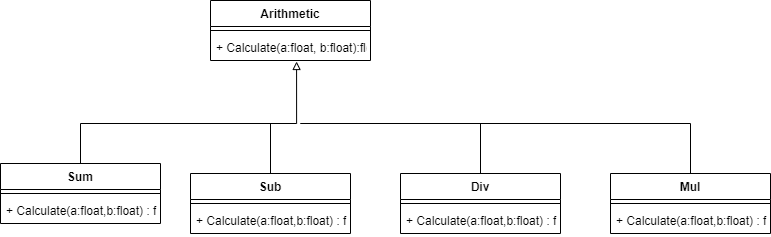

The diagram above was exported from draw.io. Its source (the exported page's mxGraphModel, read from the mxfile embedded in the PNG):
<mxGraphModel dx="1022" dy="590" grid="1" gridSize="10" guides="1" tooltips="1" connect="1" arrows="1" fold="1" page="1" pageScale="1" pageWidth="850" pageHeight="1100" math="0" shadow="0">
  <root>
    <mxCell id="0" />
    <mxCell id="1" parent="0" />
    <mxCell id="91NK0xzH_NqW25ouUP04-1" value="Arithmetic" style="swimlane;fontStyle=1;align=center;verticalAlign=top;childLayout=stackLayout;horizontal=1;startSize=26;horizontalStack=0;resizeParent=1;resizeParentMax=0;resizeLast=0;collapsible=1;marginBottom=0;" parent="1" vertex="1">
      <mxGeometry x="273" y="67" width="160" height="60" as="geometry" />
    </mxCell>
    <mxCell id="91NK0xzH_NqW25ouUP04-3" value="" style="line;strokeWidth=1;fillColor=none;align=left;verticalAlign=middle;spacingTop=-1;spacingLeft=3;spacingRight=3;rotatable=0;labelPosition=right;points=[];portConstraint=eastwest;" parent="91NK0xzH_NqW25ouUP04-1" vertex="1">
      <mxGeometry y="26" width="160" height="8" as="geometry" />
    </mxCell>
    <mxCell id="91NK0xzH_NqW25ouUP04-4" value="+ Calculate(a:float, b:float):float" style="text;strokeColor=none;fillColor=none;align=left;verticalAlign=top;spacingLeft=4;spacingRight=4;overflow=hidden;rotatable=0;points=[[0,0.5],[1,0.5]];portConstraint=eastwest;" parent="91NK0xzH_NqW25ouUP04-1" vertex="1">
      <mxGeometry y="34" width="160" height="26" as="geometry" />
    </mxCell>
    <mxCell id="91NK0xzH_NqW25ouUP04-25" style="edgeStyle=orthogonalEdgeStyle;rounded=0;orthogonalLoop=1;jettySize=auto;html=1;exitX=0.5;exitY=0;exitDx=0;exitDy=0;entryX=0.538;entryY=1.038;entryDx=0;entryDy=0;entryPerimeter=0;endArrow=block;endFill=0;" parent="1" source="91NK0xzH_NqW25ouUP04-7" target="91NK0xzH_NqW25ouUP04-4" edge="1">
      <mxGeometry relative="1" as="geometry">
        <Array as="points">
          <mxPoint x="143" y="190" />
          <mxPoint x="359" y="190" />
        </Array>
      </mxGeometry>
    </mxCell>
    <mxCell id="91NK0xzH_NqW25ouUP04-7" value="Sum" style="swimlane;fontStyle=1;align=center;verticalAlign=top;childLayout=stackLayout;horizontal=1;startSize=26;horizontalStack=0;resizeParent=1;resizeParentMax=0;resizeLast=0;collapsible=1;marginBottom=0;" parent="1" vertex="1">
      <mxGeometry x="63" y="230" width="160" height="60" as="geometry" />
    </mxCell>
    <mxCell id="91NK0xzH_NqW25ouUP04-11" value="" style="line;strokeWidth=1;fillColor=none;align=left;verticalAlign=middle;spacingTop=-1;spacingLeft=3;spacingRight=3;rotatable=0;labelPosition=right;points=[];portConstraint=eastwest;" parent="91NK0xzH_NqW25ouUP04-7" vertex="1">
      <mxGeometry y="26" width="160" height="8" as="geometry" />
    </mxCell>
    <mxCell id="91NK0xzH_NqW25ouUP04-12" value="+ Calculate(a:float,b:float) : float" style="text;strokeColor=none;fillColor=none;align=left;verticalAlign=top;spacingLeft=4;spacingRight=4;overflow=hidden;rotatable=0;points=[[0,0.5],[1,0.5]];portConstraint=eastwest;" parent="91NK0xzH_NqW25ouUP04-7" vertex="1">
      <mxGeometry y="34" width="160" height="26" as="geometry" />
    </mxCell>
    <mxCell id="91NK0xzH_NqW25ouUP04-26" style="edgeStyle=orthogonalEdgeStyle;rounded=0;orthogonalLoop=1;jettySize=auto;html=1;exitX=0.5;exitY=0;exitDx=0;exitDy=0;endArrow=none;endFill=0;" parent="1" source="91NK0xzH_NqW25ouUP04-19" edge="1">
      <mxGeometry relative="1" as="geometry">
        <mxPoint x="333" y="190" as="targetPoint" />
      </mxGeometry>
    </mxCell>
    <mxCell id="91NK0xzH_NqW25ouUP04-19" value="Sub" style="swimlane;fontStyle=1;align=center;verticalAlign=top;childLayout=stackLayout;horizontal=1;startSize=26;horizontalStack=0;resizeParent=1;resizeParentMax=0;resizeLast=0;collapsible=1;marginBottom=0;" parent="1" vertex="1">
      <mxGeometry x="253" y="240" width="160" height="60" as="geometry" />
    </mxCell>
    <mxCell id="91NK0xzH_NqW25ouUP04-20" value="" style="line;strokeWidth=1;fillColor=none;align=left;verticalAlign=middle;spacingTop=-1;spacingLeft=3;spacingRight=3;rotatable=0;labelPosition=right;points=[];portConstraint=eastwest;" parent="91NK0xzH_NqW25ouUP04-19" vertex="1">
      <mxGeometry y="26" width="160" height="8" as="geometry" />
    </mxCell>
    <mxCell id="91NK0xzH_NqW25ouUP04-21" value="+ Calculate(a:float,b:float) : float" style="text;strokeColor=none;fillColor=none;align=left;verticalAlign=top;spacingLeft=4;spacingRight=4;overflow=hidden;rotatable=0;points=[[0,0.5],[1,0.5]];portConstraint=eastwest;" parent="91NK0xzH_NqW25ouUP04-19" vertex="1">
      <mxGeometry y="34" width="160" height="26" as="geometry" />
    </mxCell>
    <mxCell id="91NK0xzH_NqW25ouUP04-27" style="edgeStyle=orthogonalEdgeStyle;rounded=0;orthogonalLoop=1;jettySize=auto;html=1;exitX=0.5;exitY=0;exitDx=0;exitDy=0;endArrow=none;endFill=0;" parent="1" source="91NK0xzH_NqW25ouUP04-13" edge="1">
      <mxGeometry relative="1" as="geometry">
        <mxPoint x="363" y="190" as="targetPoint" />
        <Array as="points">
          <mxPoint x="543" y="190" />
        </Array>
      </mxGeometry>
    </mxCell>
    <mxCell id="91NK0xzH_NqW25ouUP04-13" value="Div" style="swimlane;fontStyle=1;align=center;verticalAlign=top;childLayout=stackLayout;horizontal=1;startSize=26;horizontalStack=0;resizeParent=1;resizeParentMax=0;resizeLast=0;collapsible=1;marginBottom=0;" parent="1" vertex="1">
      <mxGeometry x="463" y="240" width="160" height="60" as="geometry" />
    </mxCell>
    <mxCell id="91NK0xzH_NqW25ouUP04-17" value="" style="line;strokeWidth=1;fillColor=none;align=left;verticalAlign=middle;spacingTop=-1;spacingLeft=3;spacingRight=3;rotatable=0;labelPosition=right;points=[];portConstraint=eastwest;" parent="91NK0xzH_NqW25ouUP04-13" vertex="1">
      <mxGeometry y="26" width="160" height="8" as="geometry" />
    </mxCell>
    <mxCell id="91NK0xzH_NqW25ouUP04-18" value="+ Calculate(a:float,b:float) : float" style="text;strokeColor=none;fillColor=none;align=left;verticalAlign=top;spacingLeft=4;spacingRight=4;overflow=hidden;rotatable=0;points=[[0,0.5],[1,0.5]];portConstraint=eastwest;" parent="91NK0xzH_NqW25ouUP04-13" vertex="1">
      <mxGeometry y="34" width="160" height="26" as="geometry" />
    </mxCell>
    <mxCell id="91NK0xzH_NqW25ouUP04-28" style="edgeStyle=orthogonalEdgeStyle;rounded=0;orthogonalLoop=1;jettySize=auto;html=1;exitX=0.5;exitY=0;exitDx=0;exitDy=0;endArrow=none;endFill=0;" parent="1" source="91NK0xzH_NqW25ouUP04-22" edge="1">
      <mxGeometry relative="1" as="geometry">
        <mxPoint x="363" y="190" as="targetPoint" />
        <Array as="points">
          <mxPoint x="753" y="190" />
        </Array>
      </mxGeometry>
    </mxCell>
    <mxCell id="91NK0xzH_NqW25ouUP04-22" value="Mul" style="swimlane;fontStyle=1;align=center;verticalAlign=top;childLayout=stackLayout;horizontal=1;startSize=26;horizontalStack=0;resizeParent=1;resizeParentMax=0;resizeLast=0;collapsible=1;marginBottom=0;" parent="1" vertex="1">
      <mxGeometry x="673" y="240" width="160" height="60" as="geometry" />
    </mxCell>
    <mxCell id="91NK0xzH_NqW25ouUP04-23" value="" style="line;strokeWidth=1;fillColor=none;align=left;verticalAlign=middle;spacingTop=-1;spacingLeft=3;spacingRight=3;rotatable=0;labelPosition=right;points=[];portConstraint=eastwest;" parent="91NK0xzH_NqW25ouUP04-22" vertex="1">
      <mxGeometry y="26" width="160" height="8" as="geometry" />
    </mxCell>
    <mxCell id="91NK0xzH_NqW25ouUP04-24" value="+ Calculate(a:float,b:float) : float" style="text;strokeColor=none;fillColor=none;align=left;verticalAlign=top;spacingLeft=4;spacingRight=4;overflow=hidden;rotatable=0;points=[[0,0.5],[1,0.5]];portConstraint=eastwest;" parent="91NK0xzH_NqW25ouUP04-22" vertex="1">
      <mxGeometry y="34" width="160" height="26" as="geometry" />
    </mxCell>
  </root>
</mxGraphModel>